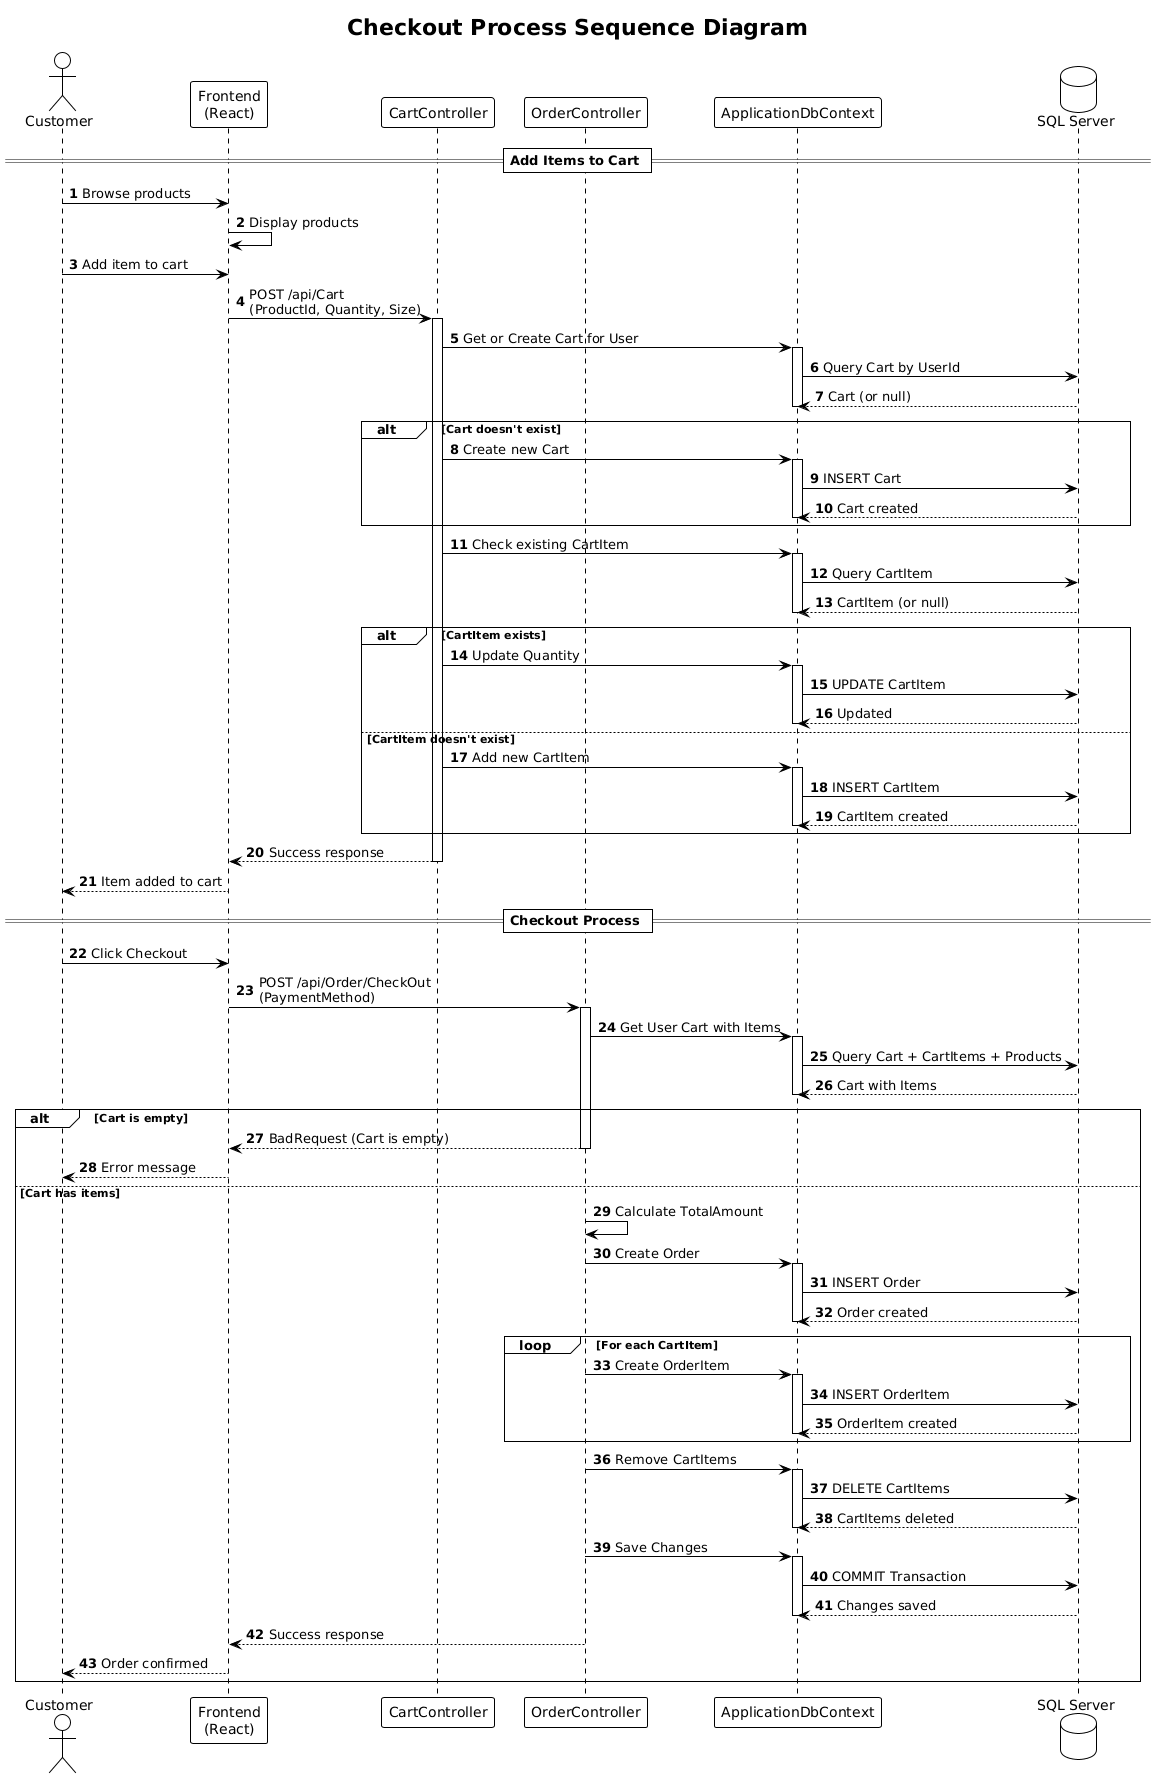

The diagram above was rendered by PlantUML. Its source (embedded in the PNG):
@startuml
!theme plain
autonumber

title Checkout Process Sequence Diagram

actor Customer
participant "Frontend\n(React)" as Frontend
participant "CartController" as CartController
participant "OrderController" as OrderController
participant "ApplicationDbContext" as DbContext
database "SQL Server" as Database

== Add Items to Cart ==
Customer -> Frontend: Browse products
Frontend -> Frontend: Display products
Customer -> Frontend: Add item to cart
Frontend -> CartController: POST /api/Cart\n(ProductId, Quantity, Size)
activate CartController
CartController -> DbContext: Get or Create Cart for User
activate DbContext
DbContext -> Database: Query Cart by UserId
Database --> DbContext: Cart (or null)
deactivate DbContext

alt Cart doesn't exist
    CartController -> DbContext: Create new Cart
    activate DbContext
    DbContext -> Database: INSERT Cart
    Database --> DbContext: Cart created
    deactivate DbContext
end

CartController -> DbContext: Check existing CartItem
activate DbContext
DbContext -> Database: Query CartItem
Database --> DbContext: CartItem (or null)
deactivate DbContext

alt CartItem exists
    CartController -> DbContext: Update Quantity
    activate DbContext
    DbContext -> Database: UPDATE CartItem
    Database --> DbContext: Updated
    deactivate DbContext
else CartItem doesn't exist
    CartController -> DbContext: Add new CartItem
    activate DbContext
    DbContext -> Database: INSERT CartItem
    Database --> DbContext: CartItem created
    deactivate DbContext
end

CartController --> Frontend: Success response
deactivate CartController
Frontend --> Customer: Item added to cart

== Checkout Process ==
Customer -> Frontend: Click Checkout
Frontend -> OrderController: POST /api/Order/CheckOut\n(PaymentMethod)
activate OrderController

OrderController -> DbContext: Get User Cart with Items
activate DbContext
DbContext -> Database: Query Cart + CartItems + Products
Database --> DbContext: Cart with Items
deactivate DbContext

alt Cart is empty
    OrderController --> Frontend: BadRequest (Cart is empty)
    deactivate OrderController
    Frontend --> Customer: Error message
else Cart has items
    OrderController -> OrderController: Calculate TotalAmount
    
    OrderController -> DbContext: Create Order
    activate DbContext
    DbContext -> Database: INSERT Order
    Database --> DbContext: Order created
    deactivate DbContext
    
    loop For each CartItem
        OrderController -> DbContext: Create OrderItem
        activate DbContext
        DbContext -> Database: INSERT OrderItem
        Database --> DbContext: OrderItem created
        deactivate DbContext
    end
    
    OrderController -> DbContext: Remove CartItems
    activate DbContext
    DbContext -> Database: DELETE CartItems
    Database --> DbContext: CartItems deleted
    deactivate DbContext
    
    OrderController -> DbContext: Save Changes
    activate DbContext
    DbContext -> Database: COMMIT Transaction
    Database --> DbContext: Changes saved
    deactivate DbContext
    
    OrderController --> Frontend: Success response
    deactivate OrderController
    Frontend --> Customer: Order confirmed
end
@enduml